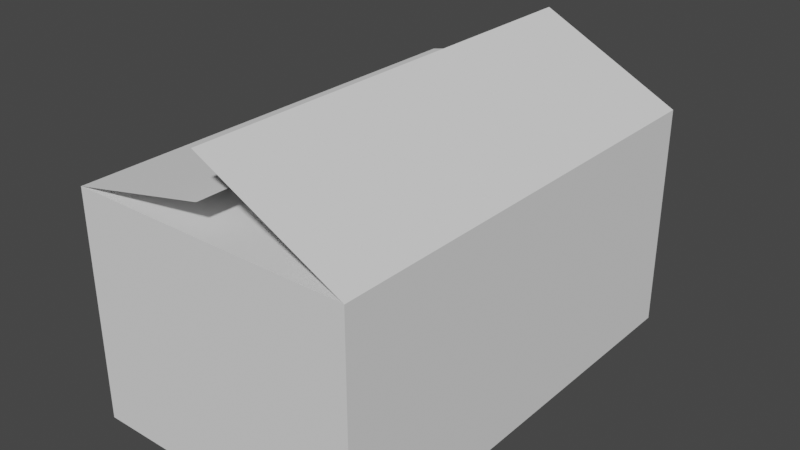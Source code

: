 # Source: CardboardBox.blend  (saved by Blender 3.0.42; exported with 4.5.12 LTS)
import bpy
from mathutils import Matrix  # noqa: F401  (used for matrix-valued properties, if any)

bpy.ops.wm.read_factory_settings(use_empty=True)
scene = bpy.context.scene
scene.name = 'Scene'

# ---- collections
col_collection = bpy.data.collections.new('Collection'); scene.collection.children.link(col_collection)

# ---- world
world_world = bpy.data.worlds.new('World'); scene.world = world_world
world_world.use_nodes = True; world_world.node_tree.nodes.clear()
_N = world_world.node_tree.nodes; _L = world_world.node_tree.links
n0 = _N.new('ShaderNodeOutputWorld'); n0.name = 'World Output'; n0.location = (300, 300)
n1 = _N.new('ShaderNodeBackground'); n1.name = 'Background'; n1.location = (10, 300)
n1.inputs[0].default_value = (0.05088, 0.05088, 0.05088, 1.0)
_L.new(n1.outputs[0], n0.inputs[0])
n0.is_active_output = True
world_world.color = (0.05088, 0.05088, 0.05088)
world_world.use_sun_shadow = False
world_world.sun_shadow_jitter_overblur = 0.0

# ---- meshes
me_cube = bpy.data.meshes.new('Cube')
me_cube.from_pydata([(1.0, 1.0, 1.0), (1.0, 1.0, -1.0), (1.0, -1.0, 1.0), (1.0, -1.0, -1.0), (-1.0, 1.0, 1.0), (-1.0, 1.0, -1.0), (-1.0, -1.0, 1.0), (-1.0, -1.0, -1.0), (0.0, 1.0, -1.0), (0.0, -1.0, 1.633), (0.0, -1.0, -1.0), (0.0, 1.0, 1.633), (1.0, 1.0, 1.0), (1.0, 1.0, 1.0), (1.0, -1.0, 1.0), (0.0, 1.0, 1.264), (0.0, -1.0, 1.0), (0.0, -1.0, 1.264), (-1.0, -1.0, 1.0), (-1.0, 1.0, 1.0), (0.0, 1.0, 1.0), (-1.0, -1.0, 1.0), (-1.0, 1.0, 1.0), (0.0, 1.0, 1.0), (0.0, -1.0, 1.0), (1.0, -0.08118, 0.8906), (-1.943e-17, -0.08118, 0.8906), (-1.0, -0.08118, 0.8906), (-1.943e-17, -0.08118, 0.8906), (1.0, -0.0008547, 0.9508), (-8.744e-18, -0.0008547, 0.9508), (-1.0, -0.0008547, 0.9508), (-8.744e-18, -0.0008547, 0.9508)], [], [(15, 4, 6, 17), (10, 16, 18, 7), (7, 21, 19, 5), (8, 1, 3, 10), (1, 12, 14, 3), (8, 20, 13, 1), (5, 22, 23, 8), (5, 8, 10, 7), (3, 14, 24, 10), (0, 11, 9, 2), (18, 16, 26, 27), (24, 14, 25, 28), (23, 22, 31, 32), (13, 20, 30, 29)])
_uv = me_cube.uv_layers.new(name='UVMap')
_uv.uv.foreach_set('vector', [0.75, 0.5, 0.875, 0.5, 0.875, 0.75, 0.75, 0.75, 0.375, 0.875, 0.625, 0.875, 0.625, 1.0, 0.375, 1.0, 0.375, 0.0, 0.625, 0.0, 0.625, 0.25, 0.375, 0.25, 0.25, 0.5, 0.375, 0.5, 0.375, 0.75, 0.25, 0.75, 0.375, 0.5, 0.625, 0.5, 0.625, 0.75, 0.375, 0.75, 0.375, 0.375, 0.625, 0.375, 0.625, 0.5, 0.375, 0.5, 0.375, 0.25, 0.625, 0.25, 0.625, 0.375, 0.375, 0.375, 0.125, 0.5, 0.25, 0.5, 0.25, 0.75, 0.125, 0.75, 0.375, 0.75, 0.625, 0.75, 0.625, 0.875, 0.375, 0.875, 0.625, 0.5, 0.75, 0.5, 0.75, 0.75, 0.625, 0.75, 0.625, 1.0, 0.625, 0.875, 0.625, 0.875, 0.625, 1.0, 0.625, 0.875, 0.625, 0.75, 0.625, 0.75, 0.625, 0.875, 0.625, 0.375, 0.625, 0.25, 0.625, 0.25, 0.625, 0.375, 0.625, 0.5, 0.625, 0.375, 0.625, 0.375, 0.625, 0.5])
me_cube.materials.append(None)
me_cube.use_remesh_preserve_volume = False
me_cube.use_remesh_preserve_attributes = False
me_cube.use_mirror_vertex_groups = False
me_cube.update()

# ---- objects
ob_cube = bpy.data.objects.new('Cube', me_cube)

# ---- transforms, parenting, visibility, modifiers, constraints
ob_cube.location = (0.0, 0.0, 0.0)
ob_cube.scale = (1.25, 2.0, 1.0)
ob_cube.lock_rotations_4d = False
ob_cube.empty_display_type = 'ARROWS'
ob_cube.lineart.crease_threshold = 0.0

# ---- collection membership
col_collection.objects.link(ob_cube)

# ---- scene / render settings (as saved in the file)
scene.frame_start = 1; scene.frame_end = 250; scene.frame_set(1)
scene.render.engine = 'BLENDER_EEVEE_NEXT'
scene.cycles.sampling_pattern = 'TABULATED_SOBOL'
scene.cycles.use_light_tree = False
scene.view_settings.view_transform = 'Filmic'
bpy.context.view_layer.update()

# ---- added for rendering (the .blend has no active camera and no usable light): camera, sun
cam_auto = bpy.data.cameras.new('AutoCamera')
cam_auto.lens = 50.0
cam_auto.sensor_width = 36.0
cam_auto.clip_end = 1000.0
ob_auto_camera = bpy.data.objects.new('AutoCamera', cam_auto)
scene.collection.objects.link(ob_auto_camera)
ob_auto_camera.location = (4.99815, -5.99778, 4.31501)
ob_auto_camera.rotation_euler = (1.09748, -7.21219e-08, 0.694738)
scene.camera = ob_auto_camera
light_auto_sun = bpy.data.lights.new('AutoSun', 'SUN')
light_auto_sun.energy = 3.0
light_auto_sun.angle = 0.0523599
ob_auto_sun = bpy.data.objects.new('AutoSun', light_auto_sun)
scene.collection.objects.link(ob_auto_sun)
ob_auto_sun.rotation_euler = (0.872665, 0.174533, 0.523599)
bpy.context.view_layer.update()
